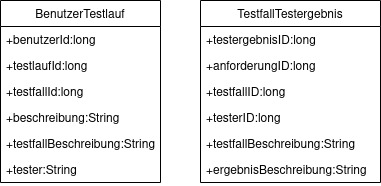

The diagram above was exported from draw.io. Its source (the exported page's mxGraphModel, read from the mxfile embedded in the PNG):
<mxGraphModel dx="819" dy="470" grid="1" gridSize="10" guides="1" tooltips="1" connect="1" arrows="1" fold="1" page="1" pageScale="1" pageWidth="850" pageHeight="1100" math="0" shadow="0">
  <root>
    <mxCell id="0" />
    <mxCell id="1" parent="0" />
    <mxCell id="nkK_RDBcMYBkHpmw30iA-1" value="BenutzerTestlauf" style="swimlane;fontStyle=0;align=center;verticalAlign=top;childLayout=stackLayout;horizontal=1;startSize=26;horizontalStack=0;resizeParent=1;resizeLast=0;collapsible=1;marginBottom=0;rounded=0;shadow=0;strokeWidth=1;" vertex="1" parent="1">
      <mxGeometry x="240" y="160" width="160" height="182" as="geometry">
        <mxRectangle x="230" y="140" width="160" height="26" as="alternateBounds" />
      </mxGeometry>
    </mxCell>
    <mxCell id="nkK_RDBcMYBkHpmw30iA-2" value="+benutzerId:long" style="text;align=left;verticalAlign=top;spacingLeft=4;spacingRight=4;overflow=hidden;rotatable=0;points=[[0,0.5],[1,0.5]];portConstraint=eastwest;rounded=0;shadow=0;html=0;" vertex="1" parent="nkK_RDBcMYBkHpmw30iA-1">
      <mxGeometry y="26" width="160" height="26" as="geometry" />
    </mxCell>
    <mxCell id="nkK_RDBcMYBkHpmw30iA-3" value="+testlaufId:long" style="text;align=left;verticalAlign=top;spacingLeft=4;spacingRight=4;overflow=hidden;rotatable=0;points=[[0,0.5],[1,0.5]];portConstraint=eastwest;rounded=0;shadow=0;html=0;" vertex="1" parent="nkK_RDBcMYBkHpmw30iA-1">
      <mxGeometry y="52" width="160" height="26" as="geometry" />
    </mxCell>
    <mxCell id="nkK_RDBcMYBkHpmw30iA-4" value="+testfallId:long" style="text;align=left;verticalAlign=top;spacingLeft=4;spacingRight=4;overflow=hidden;rotatable=0;points=[[0,0.5],[1,0.5]];portConstraint=eastwest;" vertex="1" parent="nkK_RDBcMYBkHpmw30iA-1">
      <mxGeometry y="78" width="160" height="26" as="geometry" />
    </mxCell>
    <mxCell id="nkK_RDBcMYBkHpmw30iA-10" value="+beschreibung:String" style="text;align=left;verticalAlign=top;spacingLeft=4;spacingRight=4;overflow=hidden;rotatable=0;points=[[0,0.5],[1,0.5]];portConstraint=eastwest;" vertex="1" parent="nkK_RDBcMYBkHpmw30iA-1">
      <mxGeometry y="104" width="160" height="26" as="geometry" />
    </mxCell>
    <mxCell id="nkK_RDBcMYBkHpmw30iA-11" value="+testfallBeschreibung:String" style="text;align=left;verticalAlign=top;spacingLeft=4;spacingRight=4;overflow=hidden;rotatable=0;points=[[0,0.5],[1,0.5]];portConstraint=eastwest;" vertex="1" parent="nkK_RDBcMYBkHpmw30iA-1">
      <mxGeometry y="130" width="160" height="26" as="geometry" />
    </mxCell>
    <mxCell id="nkK_RDBcMYBkHpmw30iA-12" value="+tester:String" style="text;align=left;verticalAlign=top;spacingLeft=4;spacingRight=4;overflow=hidden;rotatable=0;points=[[0,0.5],[1,0.5]];portConstraint=eastwest;" vertex="1" parent="nkK_RDBcMYBkHpmw30iA-1">
      <mxGeometry y="156" width="160" height="26" as="geometry" />
    </mxCell>
    <mxCell id="nkK_RDBcMYBkHpmw30iA-5" value="TestfallTestergebnis" style="swimlane;fontStyle=0;align=center;verticalAlign=top;childLayout=stackLayout;horizontal=1;startSize=26;horizontalStack=0;resizeParent=1;resizeLast=0;collapsible=1;marginBottom=0;rounded=0;shadow=0;strokeWidth=1;" vertex="1" parent="1">
      <mxGeometry x="440" y="160" width="180" height="182" as="geometry">
        <mxRectangle x="230" y="140" width="160" height="26" as="alternateBounds" />
      </mxGeometry>
    </mxCell>
    <mxCell id="nkK_RDBcMYBkHpmw30iA-6" value="+testergebnisID:long" style="text;align=left;verticalAlign=top;spacingLeft=4;spacingRight=4;overflow=hidden;rotatable=0;points=[[0,0.5],[1,0.5]];portConstraint=eastwest;rounded=0;shadow=0;html=0;" vertex="1" parent="nkK_RDBcMYBkHpmw30iA-5">
      <mxGeometry y="26" width="180" height="26" as="geometry" />
    </mxCell>
    <mxCell id="nkK_RDBcMYBkHpmw30iA-7" value="+anforderungID:long" style="text;align=left;verticalAlign=top;spacingLeft=4;spacingRight=4;overflow=hidden;rotatable=0;points=[[0,0.5],[1,0.5]];portConstraint=eastwest;rounded=0;shadow=0;html=0;" vertex="1" parent="nkK_RDBcMYBkHpmw30iA-5">
      <mxGeometry y="52" width="180" height="26" as="geometry" />
    </mxCell>
    <mxCell id="nkK_RDBcMYBkHpmw30iA-8" value="+testfallID:long" style="text;align=left;verticalAlign=top;spacingLeft=4;spacingRight=4;overflow=hidden;rotatable=0;points=[[0,0.5],[1,0.5]];portConstraint=eastwest;" vertex="1" parent="nkK_RDBcMYBkHpmw30iA-5">
      <mxGeometry y="78" width="180" height="26" as="geometry" />
    </mxCell>
    <mxCell id="nkK_RDBcMYBkHpmw30iA-13" value="+testerID:long" style="text;align=left;verticalAlign=top;spacingLeft=4;spacingRight=4;overflow=hidden;rotatable=0;points=[[0,0.5],[1,0.5]];portConstraint=eastwest;" vertex="1" parent="nkK_RDBcMYBkHpmw30iA-5">
      <mxGeometry y="104" width="180" height="26" as="geometry" />
    </mxCell>
    <mxCell id="nkK_RDBcMYBkHpmw30iA-14" value="+testfallBeschreibung:String" style="text;align=left;verticalAlign=top;spacingLeft=4;spacingRight=4;overflow=hidden;rotatable=0;points=[[0,0.5],[1,0.5]];portConstraint=eastwest;" vertex="1" parent="nkK_RDBcMYBkHpmw30iA-5">
      <mxGeometry y="130" width="180" height="26" as="geometry" />
    </mxCell>
    <mxCell id="nkK_RDBcMYBkHpmw30iA-15" value="+ergebnisBeschreibung:String" style="text;align=left;verticalAlign=top;spacingLeft=4;spacingRight=4;overflow=hidden;rotatable=0;points=[[0,0.5],[1,0.5]];portConstraint=eastwest;" vertex="1" parent="nkK_RDBcMYBkHpmw30iA-5">
      <mxGeometry y="156" width="180" height="26" as="geometry" />
    </mxCell>
  </root>
</mxGraphModel>